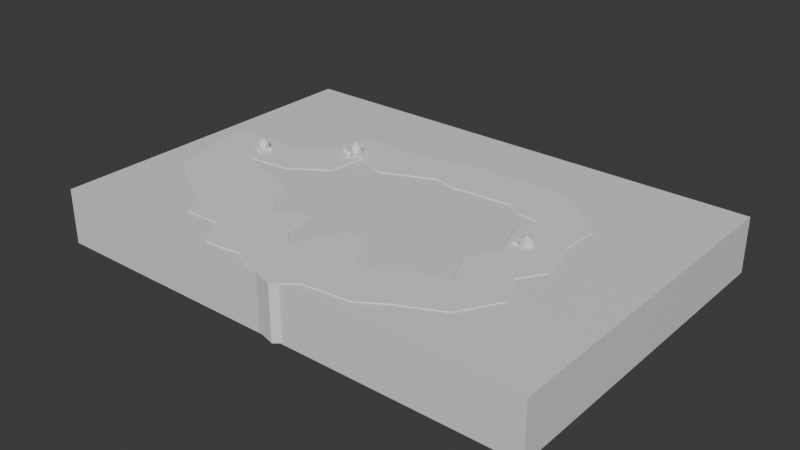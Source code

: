 # Source: Hub_Ground.blend  (saved by Blender 4.4.32; exported with 4.5.12 LTS)
import bpy
from mathutils import Matrix  # noqa: F401  (used for matrix-valued properties, if any)

bpy.ops.wm.read_factory_settings(use_empty=True)
scene = bpy.context.scene
scene.name = 'Scene'

# ---- collections
col_collection = bpy.data.collections.new('Collection'); scene.collection.children.link(col_collection)

# ---- materials (node trees are filled in below, after node groups)
mat_material = bpy.data.materials.new('Material')
mat_material.alpha_threshold = 0.0
mat_material.roughness = 0.5
mat_material.line_color = (0.0, 0.0, 0.0, 1.0)

# ---- material node trees
mat_material.use_nodes = True; mat_material.node_tree.nodes.clear()
_N = mat_material.node_tree.nodes; _L = mat_material.node_tree.links
n0 = _N.new('ShaderNodeOutputMaterial'); n0.name = 'Material Output'; n0.location = (300, 300)
n1 = _N.new('ShaderNodeBsdfPrincipled'); n1.name = 'Principled BSDF'; n1.location = (10, 300)
n1.inputs[3].default_value = 1.45
_L.new(n1.outputs[0], n0.inputs[0])
n0.is_active_output = True

# ---- world
world_world = bpy.data.worlds.new('World'); scene.world = world_world
world_world.use_nodes = True; world_world.node_tree.nodes.clear()
_N = world_world.node_tree.nodes; _L = world_world.node_tree.links
n0 = _N.new('ShaderNodeOutputWorld'); n0.name = 'World Output'; n0.location = (300, 300)
n1 = _N.new('ShaderNodeBackground'); n1.name = 'Background'; n1.location = (10, 300)
n1.inputs[0].default_value = (0.05088, 0.05088, 0.05088, 1.0)
_L.new(n1.outputs[0], n0.inputs[0])
n0.is_active_output = True
world_world.color = (0.05088, 0.05088, 0.05088)
world_world.sun_shadow_jitter_overblur = 0.0

# ---- meshes
me_cube = bpy.data.meshes.new('Cube')
me_cube.from_pydata([(9.037, 1.0, 6.206), (9.037, -1.0, 6.206), (-9.037, 1.0, 6.206), (-9.037, -1.0, 6.206), (9.037, 1.0, -6.206), (9.037, -1.0, -6.206), (-9.037, 1.0, -6.206), (-9.037, -1.0, -6.206)], [], [(0, 4, 6, 2), (3, 2, 6, 7), (7, 6, 4, 5), (5, 1, 3, 7), (1, 0, 2, 3), (5, 4, 0, 1)])
_uv = me_cube.uv_layers.new(name='UVMap')
_uv.uv.foreach_set('vector', [0.625, 0.5, 0.875, 0.5, 0.875, 0.75, 0.625, 0.75, 0.375, 0.75, 0.625, 0.75, 0.625, 1.0, 0.375, 1.0, 0.375, 0.0, 0.625, 0.0, 0.625, 0.25, 0.375, 0.25, 0.125, 0.5, 0.375, 0.5, 0.375, 0.75, 0.125, 0.75, 0.375, 0.5, 0.625, 0.5, 0.625, 0.75, 0.375, 0.75, 0.375, 0.25, 0.625, 0.25, 0.625, 0.5, 0.375, 0.5])
me_cube.materials.append(mat_material)
me_cube.use_mirror_vertex_groups = False
me_cube.update()
me_cube_001 = bpy.data.meshes.new('Cube.001')
me_cube_001.from_pydata([(-4.34, -1.236, -0.7771), (-3.908, -1.236, 0.6327), (-2.34, -1.236, -0.7771), (-1.925, -1.236, 0.8903), (-2.34, 0.7638, -0.7771), (-1.925, 0.7638, 0.8903), (-4.508, -1.236, 1.764), (-2.508, 0.7638, 1.764), (-2.508, -1.236, 1.764), (-3.933, -1.236, 2.922), (-1.933, 0.7638, 2.922), (-1.933, -1.236, 2.922), (-4.372, -1.236, 3.129), (-2.77, 0.7638, 4.327), (-2.77, -1.236, 4.327), (-4.939, -1.236, 3.145), (-4.219, 0.7638, 5.011), (-4.219, -1.236, 5.011), (-5.455, -1.236, 3.64), (-5.2, 0.7638, 5.623), (-5.2, -1.236, 5.623), (-4.819, -1.236, -1.669), (-3.395, 0.7638, -3.073), (-3.395, -1.236, -3.073), (-6.437, -1.236, 3.861), (-6.908, 0.7638, 5.805), (-6.908, -1.236, 5.805), (-7.163, -1.236, 2.621), (-7.635, 0.7638, 6.395), (-7.635, -1.236, 6.395), (-8.882, -1.236, 4.167), (-8.574, 0.7638, 6.143), (-8.574, -1.236, 6.143), (-5.332, -1.236, -1.992), (-4.707, 0.7638, -3.892), (-4.707, -1.236, -3.892), (-2.276, 0.7638, -2.089), (-4.148, -1.236, -1.6), (-2.276, -1.236, -2.089), (-7.521, -1.236, -1.827), (-6.897, 0.7638, -3.727), (-6.897, -1.236, -3.727), (-8.303, -1.236, -2.024), (-7.456, 0.7638, -3.836), (-7.456, -1.236, -3.836), (-10.2, -1.236, -1.211), (-10.47, 0.7638, -3.193), (-10.47, -1.236, -3.193), (-11.31, -1.236, -1.659), (-12.41, 0.7638, -3.325), (-12.41, -1.236, -3.325), (-11.41, -1.236, -0.3329), (-13.06, 0.7638, -1.332), (-13.06, -1.236, -1.332), (-13.9, -1.236, 0.6925), (-16.58, 0.7638, -0.8771), (-16.58, -1.236, -0.8771), (-12.98, -1.236, 1.08), (-15.93, 0.7638, 2.386), (-15.93, -1.236, 2.386), (-11.75, -1.236, 1.397), (-13.25, 0.7638, 4.013), (-13.25, -1.236, 4.013), (-11.18, -1.236, 2.447), (-12.86, 0.7638, 4.822), (-12.86, -1.236, 4.822), (-14.04, -1.236, -0.9486), (-14.04, 0.7638, -0.9486), (-12.79, -1.236, 0.6075), (-10.18, -1.236, 2.549), (-10.91, 0.7638, 5.802), (-10.91, -1.236, 5.802), (-10.74, -1.236, 2.949), (-11.56, -1.236, 4.769), (-11.56, 0.7638, 4.769), (-9.614, 0.7638, 5.643), (-9.614, -1.236, 5.643), (-9.415, -1.236, 3.719), (-10.13, 0.7638, 5.77), (-9.682, -1.236, 2.529), (-10.13, -1.236, 5.77), (-8.104, 0.7638, 6.263), (-8.104, -1.236, 6.263), (-8.022, -1.236, 2.472), (-4.179, 0.7638, -0.7771), (-4.34, 0.6401, -0.7771), (-3.908, 0.6401, 0.6327), (-3.744, 0.7638, 0.6541), (-4.508, 0.6401, 1.764), (-4.331, 0.7638, 1.764), (-3.933, 0.6401, 2.922), (-3.751, 0.7638, 2.922), (-4.372, 0.6401, 3.129), (-4.29, 0.7638, 3.191), (-4.939, 0.6401, 3.145), (-4.91, 0.7638, 3.222), (-5.455, 0.6401, 3.64), (-5.439, 0.7638, 3.761), (-4.819, 0.6401, -1.669), (-4.758, 0.7638, -1.729), (-6.437, 0.6401, 3.861), (-6.467, 0.7638, 3.985), (-7.163, 0.6401, 2.621), (-7.196, 0.7638, 2.756), (-8.863, 0.7638, 4.289), (-8.882, 0.6401, 4.167), (-5.304, 0.7638, -2.075), (-5.332, 0.6401, -1.992), (-3.972, 0.7638, -1.646), (-4.148, 0.6401, -1.6), (-7.491, 0.7638, -1.92), (-7.521, 0.6401, -1.827), (-8.253, 0.7638, -2.13), (-8.303, 0.6401, -2.024), (-10.21, 0.7638, -1.312), (-10.2, 0.6401, -1.211), (-11.38, 0.7638, -1.769), (-11.31, 0.6401, -1.659), (-11.52, 0.7638, -0.4006), (-11.41, 0.6401, -0.3329), (-14.43, 0.7638, 0.633), (-13.9, 0.6401, 0.6925), (-13.09, 0.7638, 1.171), (-12.98, 0.6401, 1.08), (-11.85, 0.7638, 1.487), (-11.75, 0.6401, 1.397), (-11.29, 0.7638, 2.518), (-11.18, 0.6401, 2.447), (-12.79, 0.6401, 0.6075), (-12.87, 0.7638, 0.5087), (-10.21, 0.7638, 2.655), (-10.18, 0.6401, 2.549), (-10.81, 0.7638, 3.09), (-10.74, 0.6401, 2.949), (-9.415, 0.6401, 3.719), (-9.426, 0.7638, 3.826), (-9.682, 0.6401, 2.529), (-9.706, 0.7638, 2.632), (-8.022, 0.6401, 2.472), (-8.029, 0.7638, 2.617)], [], [(84, 87, 5, 4), (84, 4, 36, 108), (4, 5, 3, 2), (2, 3, 1, 0), (37, 109, 98, 21), (88, 6, 9, 90), (8, 7, 10, 11), (3, 5, 7, 8), (5, 87, 89, 7), (1, 3, 8, 6), (9, 11, 14, 12), (7, 89, 91, 10), (6, 8, 11, 9), (90, 9, 12, 92), (14, 13, 16, 17), (92, 12, 15, 94), (11, 10, 13, 14), (10, 91, 93, 13), (17, 16, 19, 20), (13, 93, 95, 16), (12, 14, 17, 15), (94, 15, 18, 96), (20, 19, 25, 26), (16, 95, 97, 19), (15, 17, 20, 18), (96, 18, 24, 100), (100, 24, 27, 102), (99, 22, 34, 106), (36, 38, 23, 22), (38, 37, 21, 23), (24, 26, 29, 27), (19, 97, 101, 25), (18, 20, 26, 24), (21, 98, 107, 33), (82, 81, 31, 32), (102, 27, 83, 138), (26, 25, 28, 29), (25, 101, 103, 28), (80, 78, 70, 71), (33, 107, 111, 39), (83, 82, 32, 30), (31, 104, 135, 75), (34, 35, 41, 40), (22, 23, 35, 34), (108, 36, 22, 99), (23, 21, 33, 35), (2, 0, 37, 38), (4, 2, 38, 36), (0, 1, 86, 85), (86, 1, 6, 88), (41, 39, 42, 44), (106, 34, 40, 110), (35, 33, 39, 41), (39, 111, 113, 42), (43, 44, 47, 46), (42, 113, 115, 45), (40, 41, 44, 43), (110, 40, 43, 112), (47, 45, 48, 50), (112, 43, 46, 114), (44, 42, 45, 47), (45, 115, 117, 48), (51, 119, 128, 68), (48, 117, 119, 51), (46, 47, 50, 49), (114, 46, 49, 116), (67, 66, 56, 55), (49, 50, 53, 52), (116, 49, 52, 118), (50, 48, 51, 53), (56, 54, 57, 59), (120, 55, 58, 122), (66, 68, 54, 56), (57, 123, 125, 60), (58, 59, 62, 61), (129, 67, 55, 120), (55, 56, 59, 58), (68, 128, 121, 54), (61, 62, 65, 64), (122, 58, 61, 124), (59, 57, 60, 62), (60, 125, 127, 63), (73, 74, 64, 65), (124, 61, 64, 126), (62, 60, 63, 65), (133, 72, 63, 127), (54, 121, 123, 57), (53, 51, 68, 66), (118, 52, 67, 129), (52, 53, 66, 67), (72, 73, 65, 63), (134, 77, 79, 136), (79, 80, 71, 69), (70, 130, 132, 74), (131, 69, 72, 133), (74, 132, 126, 64), (78, 137, 130, 70), (136, 79, 69, 131), (69, 71, 73, 72), (71, 70, 74, 73), (138, 83, 30, 105), (30, 32, 76, 77), (81, 139, 104, 31), (32, 31, 75, 76), (77, 76, 80, 79), (75, 135, 137, 78), (76, 75, 78, 80), (105, 30, 77, 134), (27, 29, 82, 83), (28, 103, 139, 81), (29, 28, 81, 82), (87, 84, 85, 86), (86, 88, 89, 87), (91, 89, 88, 90), (90, 92, 93, 91), (95, 93, 92, 94), (97, 95, 94, 96), (109, 85, 84, 108), (101, 97, 96, 100), (100, 102, 103, 101), (139, 103, 102, 138), (107, 98, 99, 106), (98, 109, 108, 99), (106, 110, 111, 107), (113, 111, 110, 112), (112, 114, 115, 113), (117, 115, 114, 116), (119, 117, 116, 118), (129, 120, 121, 128), (123, 121, 120, 122), (122, 124, 125, 123), (124, 126, 127, 125), (118, 129, 128, 119), (135, 104, 105, 134), (133, 127, 126, 132), (131, 133, 132, 130), (137, 135, 134, 136), (130, 137, 136, 131), (104, 139, 138, 105), (0, 85, 109, 37)])
_uv = me_cube_001.uv_layers.new(name='UVMap')
_uv.uv.foreach_set('vector', [0.375, 0.2701, 0.625, 0.2707, 0.625, 0.5, 0.375, 0.5, 0.375, 0.2701, 0.375, 0.5, 0.375, 0.5, 0.375, 0.2736, 0.375, 0.5, 0.625, 0.5, 0.625, 0.75, 0.375, 0.75, 0.375, 0.75, 0.625, 0.75, 0.625, 1.0, 0.375, 1.0, 0.375, 0.0, 0.375, 0.2345, 0.375, 0.2345, 0.375, 0.0, 0.625, 0.2345, 0.625, 0.0, 0.625, 0.0, 0.625, 0.2345, 0.625, 0.75, 0.625, 0.5, 0.625, 0.5, 0.625, 0.75, 0.625, 0.75, 0.625, 0.5, 0.625, 0.5, 0.625, 0.75, 0.625, 0.5, 0.625, 0.2707, 0.625, 0.2722, 0.625, 0.5, 0.625, 1.0, 0.625, 0.75, 0.625, 0.75, 0.625, 1.0, 0.625, 1.0, 0.625, 0.75, 0.625, 0.75, 0.625, 1.0, 0.625, 0.5, 0.625, 0.2722, 0.625, 0.2727, 0.625, 0.5, 0.625, 1.0, 0.625, 0.75, 0.625, 0.75, 0.625, 1.0, 0.625, 0.2345, 0.625, 0.0, 0.625, 0.0, 0.625, 0.2345, 0.625, 0.75, 0.625, 0.5, 0.625, 0.5, 0.625, 0.75, 0.625, 0.2345, 0.625, 0.0, 0.625, 0.0, 0.625, 0.2345, 0.625, 0.75, 0.625, 0.5, 0.625, 0.5, 0.625, 0.75, 0.625, 0.5, 0.625, 0.2727, 0.625, 0.2628, 0.625, 0.5, 0.625, 0.75, 0.625, 0.5, 0.625, 0.5, 0.625, 0.75, 0.625, 0.5, 0.625, 0.2628, 0.625, 0.2603, 0.625, 0.5, 0.625, 1.0, 0.625, 0.75, 0.625, 0.75, 0.625, 1.0, 0.625, 0.2345, 0.625, 0.0, 0.625, 0.0, 0.625, 0.2345, 0.625, 0.75, 0.625, 0.5, 0.625, 0.5, 0.625, 0.75, 0.625, 0.5, 0.625, 0.2603, 0.625, 0.2652, 0.625, 0.5, 0.625, 1.0, 0.625, 0.75, 0.625, 0.75, 0.625, 1.0, 0.625, 0.2345, 0.625, 0.0, 0.625, 0.0, 0.625, 0.2345, 0.625, 0.2345, 0.625, 0.0, 0.625, 0.0, 0.625, 0.2345, 0.375, 0.2606, 0.375, 0.5, 0.375, 0.5, 0.375, 0.261, 0.375, 0.5, 0.375, 0.75, 0.375, 0.75, 0.375, 0.5, 0.375, 0.75, 0.375, 1.0, 0.375, 1.0, 0.375, 0.75, 0.625, 1.0, 0.625, 0.75, 0.625, 0.75, 0.625, 1.0, 0.625, 0.5, 0.625, 0.2652, 0.625, 0.2659, 0.625, 0.5, 0.625, 1.0, 0.625, 0.75, 0.625, 0.75, 0.625, 1.0, 0.375, 0.0, 0.375, 0.2345, 0.375, 0.2345, 0.375, 0.0, 0.625, 0.75, 0.625, 0.5, 0.625, 0.5, 0.625, 0.75, 0.625, 0.2345, 0.625, 0.0, 0.625, 0.0, 0.625, 0.2345, 0.625, 0.75, 0.625, 0.5, 0.625, 0.5, 0.625, 0.75, 0.625, 0.5, 0.625, 0.2659, 0.625, 0.2673, 0.625, 0.5, 0.625, 0.75, 0.625, 0.5, 0.625, 0.5, 0.625, 0.75, 0.375, 0.0, 0.375, 0.2345, 0.375, 0.2345, 0.375, 0.0, 0.625, 1.0, 0.625, 0.75, 0.625, 0.75, 0.625, 1.0, 0.625, 0.5, 0.625, 0.2655, 0.625, 0.2639, 0.625, 0.5, 0.375, 0.5, 0.375, 0.75, 0.375, 0.75, 0.375, 0.5, 0.375, 0.5, 0.375, 0.75, 0.375, 0.75, 0.375, 0.5, 0.375, 0.2736, 0.375, 0.5, 0.375, 0.5, 0.375, 0.2606, 0.375, 0.75, 0.375, 1.0, 0.375, 1.0, 0.375, 0.75, 0.375, 0.75, 0.375, 1.0, 0.375, 1.0, 0.375, 0.75, 0.375, 0.5, 0.375, 0.75, 0.375, 0.75, 0.375, 0.5, 0.375, 0.0, 0.625, 0.0, 0.625, 0.2345, 0.375, 0.2345, 0.625, 0.2345, 0.625, 0.0, 0.625, 0.0, 0.625, 0.2345, 0.375, 0.75, 0.375, 1.0, 0.375, 1.0, 0.375, 0.75, 0.375, 0.261, 0.375, 0.5, 0.375, 0.5, 0.375, 0.2621, 0.375, 0.75, 0.375, 1.0, 0.375, 1.0, 0.375, 0.75, 0.375, 0.0, 0.375, 0.2345, 0.375, 0.2345, 0.375, 0.0, 0.375, 0.5, 0.375, 0.75, 0.375, 0.75, 0.375, 0.5, 0.375, 0.0, 0.375, 0.2345, 0.375, 0.2345, 0.375, 0.0, 0.375, 0.5, 0.375, 0.75, 0.375, 0.75, 0.375, 0.5, 0.375, 0.2621, 0.375, 0.5, 0.375, 0.5, 0.375, 0.2646, 0.375, 0.75, 0.375, 1.0, 0.375, 1.0, 0.375, 0.75, 0.375, 0.2646, 0.375, 0.5, 0.375, 0.5, 0.375, 0.2628, 0.375, 0.75, 0.375, 1.0, 0.375, 1.0, 0.375, 0.75, 0.375, 0.0, 0.375, 0.2345, 0.375, 0.2345, 0.375, 0.0, 0.375, 0.0, 0.375, 0.2345, 0.375, 0.2345, 0.375, 0.0, 0.375, 0.0, 0.375, 0.2345, 0.375, 0.2345, 0.375, 0.0, 0.375, 0.5, 0.375, 0.75, 0.375, 0.75, 0.375, 0.5, 0.375, 0.2628, 0.375, 0.5, 0.375, 0.5, 0.375, 0.2666, 0.375, 0.5, 0.375, 0.75, 0.375, 0.75, 0.375, 0.5, 0.375, 0.5, 0.375, 0.75, 0.375, 0.75, 0.375, 0.5, 0.375, 0.2666, 0.375, 0.5, 0.375, 0.5, 0.375, 0.267, 0.375, 0.75, 0.375, 1.0, 0.375, 1.0, 0.375, 0.75, 0.375, 0.75, 0.375, 1.0, 0.375, 1.0, 0.375, 0.75, 0.375, 0.4568, 0.375, 0.5, 0.375, 0.5, 0.375, 0.2675, 0.375, 0.75, 0.375, 1.0, 0.375, 1.0, 0.375, 0.75, 0.375, 0.0, 0.375, 0.2345, 0.375, 0.2345, 0.375, 0.0, 0.375, 0.5, 0.375, 0.75, 0.375, 0.75, 0.375, 0.5, 0.375, 0.2659, 0.375, 0.5, 0.375, 0.5, 0.375, 0.2656, 0.375, 0.5, 0.375, 0.75, 0.375, 0.75, 0.375, 0.5, 0.375, 0.0, 0.375, 0.2345, 0.375, 0.2345, 0.375, 0.0, 0.375, 0.5, 0.375, 0.75, 0.375, 0.75, 0.375, 0.5, 0.375, 0.2675, 0.375, 0.5, 0.375, 0.5, 0.375, 0.2671, 0.375, 0.75, 0.375, 1.0, 0.375, 1.0, 0.375, 0.75, 0.375, 0.0, 0.375, 0.2345, 0.375, 0.2345, 0.375, 0.0, 0.5, 0.75, 0.5, 0.5, 0.375, 0.5, 0.375, 0.75, 0.375, 0.2671, 0.375, 0.5, 0.375, 0.5, 0.375, 0.2664, 0.375, 0.75, 0.375, 1.0, 0.375, 1.0, 0.375, 0.75, 0.5, 0.2345, 0.5, 0.0, 0.375, 0.0, 0.375, 0.2345, 0.375, 0.0, 0.375, 0.2345, 0.375, 0.2345, 0.375, 0.0, 0.375, 0.75, 0.375, 1.0, 0.375, 1.0, 0.375, 0.75, 0.375, 0.267, 0.375, 0.5, 0.375, 0.5, 0.375, 0.2659, 0.375, 0.5, 0.375, 0.75, 0.375, 0.75, 0.375, 0.5, 0.5, 1.0, 0.5, 0.75, 0.375, 0.75, 0.375, 1.0, 0.625, 0.2345, 0.625, 0.0, 0.625, 0.0, 0.625, 0.2345, 0.625, 1.0, 0.625, 0.75, 0.625, 0.75, 0.625, 1.0, 0.625, 0.5, 0.625, 0.2638, 0.5, 0.2694, 0.5, 0.5, 0.625, 0.2345, 0.625, 0.0, 0.5, 0.0, 0.5, 0.2345, 0.5, 0.5, 0.5, 0.2694, 0.375, 0.2664, 0.375, 0.5, 0.625, 0.5, 0.625, 0.2635, 0.625, 0.2638, 0.625, 0.5, 0.625, 0.2345, 0.625, 0.0, 0.625, 0.0, 0.625, 0.2345, 0.625, 1.0, 0.625, 0.75, 0.5, 0.75, 0.5, 1.0, 0.625, 0.75, 0.625, 0.5, 0.5, 0.5, 0.5, 0.75, 0.625, 0.2345, 0.625, 0.0, 0.625, 0.0, 0.625, 0.2345, 0.625, 1.0, 0.625, 0.75, 0.625, 0.75, 0.625, 1.0, 0.625, 0.5, 0.625, 0.2685, 0.625, 0.2655, 0.625, 0.5, 0.625, 0.75, 0.625, 0.5, 0.625, 0.5, 0.625, 0.75, 0.625, 1.0, 0.625, 0.75, 0.625, 0.75, 0.625, 1.0, 0.625, 0.5, 0.625, 0.2639, 0.625, 0.2635, 0.625, 0.5, 0.625, 0.75, 0.625, 0.5, 0.625, 0.5, 0.625, 0.75, 0.625, 0.2345, 0.625, 0.0, 0.625, 0.0, 0.625, 0.2345, 0.625, 1.0, 0.625, 0.75, 0.625, 0.75, 0.625, 1.0, 0.625, 0.5, 0.625, 0.2673, 0.625, 0.2685, 0.625, 0.5, 0.625, 0.75, 0.625, 0.5, 0.625, 0.5, 0.625, 0.75, 0.625, 0.2707, 0.375, 0.2701, 0.375, 0.2345, 0.625, 0.2345, 0.625, 0.2345, 0.625, 0.2345, 0.625, 0.2722, 0.625, 0.2707, 0.625, 0.2727, 0.625, 0.2722, 0.625, 0.2345, 0.625, 0.2345, 0.625, 0.2345, 0.625, 0.2345, 0.625, 0.2628, 0.625, 0.2727, 0.625, 0.2603, 0.625, 0.2628, 0.625, 0.2345, 0.625, 0.2345, 0.625, 0.2652, 0.625, 0.2603, 0.625, 0.2345, 0.625, 0.2345, 0.375, 0.2345, 0.375, 0.2345, 0.375, 0.2701, 0.375, 0.2736, 0.625, 0.2659, 0.625, 0.2652, 0.625, 0.2345, 0.625, 0.2345, 0.625, 0.2345, 0.625, 0.2345, 0.625, 0.2673, 0.625, 0.2659, 0.625, 0.2685, 0.625, 0.2673, 0.625, 0.2345, 0.625, 0.2345, 0.375, 0.2345, 0.375, 0.2345, 0.375, 0.2606, 0.375, 0.261, 0.375, 0.2345, 0.375, 0.2345, 0.375, 0.2736, 0.375, 0.2606, 0.375, 0.261, 0.375, 0.2621, 0.375, 0.2345, 0.375, 0.2345, 0.375, 0.2345, 0.375, 0.2345, 0.375, 0.2621, 0.375, 0.2646, 0.375, 0.2646, 0.375, 0.2628, 0.375, 0.2345, 0.375, 0.2345, 0.375, 0.2345, 0.375, 0.2345, 0.375, 0.2628, 0.375, 0.2666, 0.375, 0.2345, 0.375, 0.2345, 0.375, 0.2666, 0.375, 0.267, 0.375, 0.2659, 0.375, 0.2656, 0.375, 0.2345, 0.375, 0.2345, 0.375, 0.2345, 0.375, 0.2345, 0.375, 0.4568, 0.375, 0.2675, 0.375, 0.2675, 0.375, 0.2671, 0.375, 0.2345, 0.375, 0.2345, 0.375, 0.2671, 0.375, 0.2664, 0.375, 0.2345, 0.375, 0.2345, 0.375, 0.267, 0.375, 0.2659, 0.375, 0.2345, 0.375, 0.2345, 0.625, 0.2639, 0.625, 0.2655, 0.625, 0.2345, 0.625, 0.2345, 0.5, 0.2345, 0.375, 0.2345, 0.375, 0.2664, 0.5, 0.2694, 0.625, 0.2345, 0.5, 0.2345, 0.5, 0.2694, 0.625, 0.2638, 0.625, 0.2635, 0.625, 0.2639, 0.625, 0.2345, 0.625, 0.2345, 0.625, 0.2638, 0.625, 0.2635, 0.625, 0.2345, 0.625, 0.2345, 0.625, 0.2655, 0.625, 0.2685, 0.625, 0.2345, 0.625, 0.2345, 0.375, 0.0, 0.375, 0.2345, 0.375, 0.2345, 0.375, 0.0])
me_cube_001.update()
me_icosphere_001 = bpy.data.meshes.new('Icosphere.001')
me_icosphere_001.from_pydata([(0.0, 0.0, -1.0), (0.7236, -0.5257, -0.4472), (-0.2764, -0.8506, -0.4472), (-0.8944, 0.0, -0.4472), (-0.2764, 0.8506, -0.4472), (0.7236, 0.5257, -0.4472), (0.2764, -0.8506, 0.4472), (-0.7236, -0.5257, 0.4472), (-0.7236, 0.5257, 0.4472), (0.2764, 0.8506, 0.4472), (0.8944, 0.0, 0.4472), (0.0, 0.0, 1.0)], [], [(0, 1, 2), (1, 0, 5), (0, 2, 3), (0, 3, 4), (0, 4, 5), (1, 5, 10), (2, 1, 6), (3, 2, 7), (4, 3, 8), (5, 4, 9), (1, 10, 6), (2, 6, 7), (3, 7, 8), (4, 8, 9), (5, 9, 10), (6, 10, 11), (7, 6, 11), (8, 7, 11), (9, 8, 11), (10, 9, 11)])
_uv = me_icosphere_001.uv_layers.new(name='UVMap')
_uv.uv.foreach_set('vector', [0.1818, 0.0, 0.2727, 0.1575, 0.09091, 0.1575, 0.2727, 0.1575, 0.3636, 0.0, 0.4545, 0.1575, 0.9091, 0.0, 1.0, 0.1575, 0.8182, 0.1575, 0.7273, 0.0, 0.8182, 0.1575, 0.6364, 0.1575, 0.5455, 0.0, 0.6364, 0.1575, 0.4545, 0.1575, 0.2727, 0.1575, 0.4545, 0.1575, 0.3636, 0.3149, 0.09091, 0.1575, 0.2727, 0.1575, 0.1818, 0.3149, 0.8182, 0.1575, 1.0, 0.1575, 0.9091, 0.3149, 0.6364, 0.1575, 0.8182, 0.1575, 0.7273, 0.3149, 0.4545, 0.1575, 0.6364, 0.1575, 0.5455, 0.3149, 0.2727, 0.1575, 0.3636, 0.3149, 0.1818, 0.3149, 0.09091, 0.1575, 0.1818, 0.3149, 0.0, 0.3149, 0.8182, 0.1575, 0.9091, 0.3149, 0.7273, 0.3149, 0.6364, 0.1575, 0.7273, 0.3149, 0.5455, 0.3149, 0.4545, 0.1575, 0.5455, 0.3149, 0.3636, 0.3149, 0.1818, 0.3149, 0.3636, 0.3149, 0.2727, 0.4724, 0.0, 0.3149, 0.1818, 0.3149, 0.09091, 0.4724, 0.7273, 0.3149, 0.9091, 0.3149, 0.8182, 0.4724, 0.5455, 0.3149, 0.7273, 0.3149, 0.6364, 0.4724, 0.3636, 0.3149, 0.5455, 0.3149, 0.4545, 0.4724])
me_icosphere_001.update()
me_icosphere_002 = bpy.data.meshes.new('Icosphere.002')
me_icosphere_002.from_pydata([(0.0, 0.0, -1.0), (0.7236, -0.5257, -0.4472), (-0.2764, -0.8506, -0.4472), (-0.8944, 0.0, -0.4472), (-0.2764, 0.8506, -0.4472), (0.7236, 0.5257, -0.4472), (0.2764, -0.8506, 0.4472), (-0.7236, -0.5257, 0.4472), (-0.7236, 0.5257, 0.4472), (0.2764, 0.8506, 0.4472), (0.8944, 0.0, 0.4472), (0.0, 0.0, 1.0)], [], [(0, 1, 2), (1, 0, 5), (0, 2, 3), (0, 3, 4), (0, 4, 5), (1, 5, 10), (2, 1, 6), (3, 2, 7), (4, 3, 8), (5, 4, 9), (1, 10, 6), (2, 6, 7), (3, 7, 8), (4, 8, 9), (5, 9, 10), (6, 10, 11), (7, 6, 11), (8, 7, 11), (9, 8, 11), (10, 9, 11)])
_uv = me_icosphere_002.uv_layers.new(name='UVMap')
_uv.uv.foreach_set('vector', [0.1818, 0.0, 0.2727, 0.1575, 0.09091, 0.1575, 0.2727, 0.1575, 0.3636, 0.0, 0.4545, 0.1575, 0.9091, 0.0, 1.0, 0.1575, 0.8182, 0.1575, 0.7273, 0.0, 0.8182, 0.1575, 0.6364, 0.1575, 0.5455, 0.0, 0.6364, 0.1575, 0.4545, 0.1575, 0.2727, 0.1575, 0.4545, 0.1575, 0.3636, 0.3149, 0.09091, 0.1575, 0.2727, 0.1575, 0.1818, 0.3149, 0.8182, 0.1575, 1.0, 0.1575, 0.9091, 0.3149, 0.6364, 0.1575, 0.8182, 0.1575, 0.7273, 0.3149, 0.4545, 0.1575, 0.6364, 0.1575, 0.5455, 0.3149, 0.2727, 0.1575, 0.3636, 0.3149, 0.1818, 0.3149, 0.09091, 0.1575, 0.1818, 0.3149, 0.0, 0.3149, 0.8182, 0.1575, 0.9091, 0.3149, 0.7273, 0.3149, 0.6364, 0.1575, 0.7273, 0.3149, 0.5455, 0.3149, 0.4545, 0.1575, 0.5455, 0.3149, 0.3636, 0.3149, 0.1818, 0.3149, 0.3636, 0.3149, 0.2727, 0.4724, 0.0, 0.3149, 0.1818, 0.3149, 0.09091, 0.4724, 0.7273, 0.3149, 0.9091, 0.3149, 0.8182, 0.4724, 0.5455, 0.3149, 0.7273, 0.3149, 0.6364, 0.4724, 0.3636, 0.3149, 0.5455, 0.3149, 0.4545, 0.4724])
me_icosphere_002.update()
me_icosphere_003 = bpy.data.meshes.new('Icosphere.003')
me_icosphere_003.from_pydata([(0.0, 0.0, -1.0), (0.7236, -0.5257, -0.4472), (-0.2764, -0.8506, -0.4472), (-0.8944, 0.0, -0.4472), (-0.2764, 0.8506, -0.4472), (0.7236, 0.5257, -0.4472), (0.2764, -0.8506, 0.4472), (-0.7236, -0.5257, 0.4472), (-0.7236, 0.5257, 0.4472), (0.2764, 0.8506, 0.4472), (0.8944, 0.0, 0.4472), (0.0, 0.0, 1.0)], [], [(0, 1, 2), (1, 0, 5), (0, 2, 3), (0, 3, 4), (0, 4, 5), (1, 5, 10), (2, 1, 6), (3, 2, 7), (4, 3, 8), (5, 4, 9), (1, 10, 6), (2, 6, 7), (3, 7, 8), (4, 8, 9), (5, 9, 10), (6, 10, 11), (7, 6, 11), (8, 7, 11), (9, 8, 11), (10, 9, 11)])
_uv = me_icosphere_003.uv_layers.new(name='UVMap')
_uv.uv.foreach_set('vector', [0.1818, 0.0, 0.2727, 0.1575, 0.09091, 0.1575, 0.2727, 0.1575, 0.3636, 0.0, 0.4545, 0.1575, 0.9091, 0.0, 1.0, 0.1575, 0.8182, 0.1575, 0.7273, 0.0, 0.8182, 0.1575, 0.6364, 0.1575, 0.5455, 0.0, 0.6364, 0.1575, 0.4545, 0.1575, 0.2727, 0.1575, 0.4545, 0.1575, 0.3636, 0.3149, 0.09091, 0.1575, 0.2727, 0.1575, 0.1818, 0.3149, 0.8182, 0.1575, 1.0, 0.1575, 0.9091, 0.3149, 0.6364, 0.1575, 0.8182, 0.1575, 0.7273, 0.3149, 0.4545, 0.1575, 0.6364, 0.1575, 0.5455, 0.3149, 0.2727, 0.1575, 0.3636, 0.3149, 0.1818, 0.3149, 0.09091, 0.1575, 0.1818, 0.3149, 0.0, 0.3149, 0.8182, 0.1575, 0.9091, 0.3149, 0.7273, 0.3149, 0.6364, 0.1575, 0.7273, 0.3149, 0.5455, 0.3149, 0.4545, 0.1575, 0.5455, 0.3149, 0.3636, 0.3149, 0.1818, 0.3149, 0.3636, 0.3149, 0.2727, 0.4724, 0.0, 0.3149, 0.1818, 0.3149, 0.09091, 0.4724, 0.7273, 0.3149, 0.9091, 0.3149, 0.8182, 0.4724, 0.5455, 0.3149, 0.7273, 0.3149, 0.6364, 0.4724, 0.3636, 0.3149, 0.5455, 0.3149, 0.4545, 0.4724])
me_icosphere_003.update()
me_icosphere_004 = bpy.data.meshes.new('Icosphere.004')
me_icosphere_004.from_pydata([(0.0, 0.0, -1.0), (0.7236, -0.5257, -0.4472), (-0.2764, -0.8506, -0.4472), (-0.8944, 0.0, -0.4472), (-0.2764, 0.8506, -0.4472), (0.7236, 0.5257, -0.4472), (0.2764, -0.8506, 0.4472), (-0.7236, -0.5257, 0.4472), (-0.7236, 0.5257, 0.4472), (0.2764, 0.8506, 0.4472), (0.8944, 0.0, 0.4472), (0.0, 0.0, 1.0)], [], [(0, 1, 2), (1, 0, 5), (0, 2, 3), (0, 3, 4), (0, 4, 5), (1, 5, 10), (2, 1, 6), (3, 2, 7), (4, 3, 8), (5, 4, 9), (1, 10, 6), (2, 6, 7), (3, 7, 8), (4, 8, 9), (5, 9, 10), (6, 10, 11), (7, 6, 11), (8, 7, 11), (9, 8, 11), (10, 9, 11)])
_uv = me_icosphere_004.uv_layers.new(name='UVMap')
_uv.uv.foreach_set('vector', [0.1818, 0.0, 0.2727, 0.1575, 0.09091, 0.1575, 0.2727, 0.1575, 0.3636, 0.0, 0.4545, 0.1575, 0.9091, 0.0, 1.0, 0.1575, 0.8182, 0.1575, 0.7273, 0.0, 0.8182, 0.1575, 0.6364, 0.1575, 0.5455, 0.0, 0.6364, 0.1575, 0.4545, 0.1575, 0.2727, 0.1575, 0.4545, 0.1575, 0.3636, 0.3149, 0.09091, 0.1575, 0.2727, 0.1575, 0.1818, 0.3149, 0.8182, 0.1575, 1.0, 0.1575, 0.9091, 0.3149, 0.6364, 0.1575, 0.8182, 0.1575, 0.7273, 0.3149, 0.4545, 0.1575, 0.6364, 0.1575, 0.5455, 0.3149, 0.2727, 0.1575, 0.3636, 0.3149, 0.1818, 0.3149, 0.09091, 0.1575, 0.1818, 0.3149, 0.0, 0.3149, 0.8182, 0.1575, 0.9091, 0.3149, 0.7273, 0.3149, 0.6364, 0.1575, 0.7273, 0.3149, 0.5455, 0.3149, 0.4545, 0.1575, 0.5455, 0.3149, 0.3636, 0.3149, 0.1818, 0.3149, 0.3636, 0.3149, 0.2727, 0.4724, 0.0, 0.3149, 0.1818, 0.3149, 0.09091, 0.4724, 0.7273, 0.3149, 0.9091, 0.3149, 0.8182, 0.4724, 0.5455, 0.3149, 0.7273, 0.3149, 0.6364, 0.4724, 0.3636, 0.3149, 0.5455, 0.3149, 0.4545, 0.4724])
me_icosphere_004.update()
me_icosphere_005 = bpy.data.meshes.new('Icosphere.005')
me_icosphere_005.from_pydata([(0.0, 0.0, -1.0), (0.7236, -0.5257, -0.4472), (-0.2764, -0.8506, -0.4472), (-0.8944, 0.0, -0.4472), (-0.2764, 0.8506, -0.4472), (0.7236, 0.5257, -0.4472), (0.2764, -0.8506, 0.4472), (-0.7236, -0.5257, 0.4472), (-0.7236, 0.5257, 0.4472), (0.2764, 0.8506, 0.4472), (0.8944, 0.0, 0.4472), (0.0, 0.0, 1.0)], [], [(0, 1, 2), (1, 0, 5), (0, 2, 3), (0, 3, 4), (0, 4, 5), (1, 5, 10), (2, 1, 6), (3, 2, 7), (4, 3, 8), (5, 4, 9), (1, 10, 6), (2, 6, 7), (3, 7, 8), (4, 8, 9), (5, 9, 10), (6, 10, 11), (7, 6, 11), (8, 7, 11), (9, 8, 11), (10, 9, 11)])
_uv = me_icosphere_005.uv_layers.new(name='UVMap')
_uv.uv.foreach_set('vector', [0.1818, 0.0, 0.2727, 0.1575, 0.09091, 0.1575, 0.2727, 0.1575, 0.3636, 0.0, 0.4545, 0.1575, 0.9091, 0.0, 1.0, 0.1575, 0.8182, 0.1575, 0.7273, 0.0, 0.8182, 0.1575, 0.6364, 0.1575, 0.5455, 0.0, 0.6364, 0.1575, 0.4545, 0.1575, 0.2727, 0.1575, 0.4545, 0.1575, 0.3636, 0.3149, 0.09091, 0.1575, 0.2727, 0.1575, 0.1818, 0.3149, 0.8182, 0.1575, 1.0, 0.1575, 0.9091, 0.3149, 0.6364, 0.1575, 0.8182, 0.1575, 0.7273, 0.3149, 0.4545, 0.1575, 0.6364, 0.1575, 0.5455, 0.3149, 0.2727, 0.1575, 0.3636, 0.3149, 0.1818, 0.3149, 0.09091, 0.1575, 0.1818, 0.3149, 0.0, 0.3149, 0.8182, 0.1575, 0.9091, 0.3149, 0.7273, 0.3149, 0.6364, 0.1575, 0.7273, 0.3149, 0.5455, 0.3149, 0.4545, 0.1575, 0.5455, 0.3149, 0.3636, 0.3149, 0.1818, 0.3149, 0.3636, 0.3149, 0.2727, 0.4724, 0.0, 0.3149, 0.1818, 0.3149, 0.09091, 0.4724, 0.7273, 0.3149, 0.9091, 0.3149, 0.8182, 0.4724, 0.5455, 0.3149, 0.7273, 0.3149, 0.6364, 0.4724, 0.3636, 0.3149, 0.5455, 0.3149, 0.4545, 0.4724])
me_icosphere_005.update()
me_icosphere_006 = bpy.data.meshes.new('Icosphere.006')
me_icosphere_006.from_pydata([(0.0, 0.0, -1.0), (0.7236, -0.5257, -0.4472), (-0.2764, -0.8506, -0.4472), (-0.8944, 0.0, -0.4472), (-0.2764, 0.8506, -0.4472), (0.7236, 0.5257, -0.4472), (0.2764, -0.8506, 0.4472), (-0.7236, -0.5257, 0.4472), (-0.7236, 0.5257, 0.4472), (0.2764, 0.8506, 0.4472), (0.8944, 0.0, 0.4472), (0.0, 0.0, 1.0)], [], [(0, 1, 2), (1, 0, 5), (0, 2, 3), (0, 3, 4), (0, 4, 5), (1, 5, 10), (2, 1, 6), (3, 2, 7), (4, 3, 8), (5, 4, 9), (1, 10, 6), (2, 6, 7), (3, 7, 8), (4, 8, 9), (5, 9, 10), (6, 10, 11), (7, 6, 11), (8, 7, 11), (9, 8, 11), (10, 9, 11)])
_uv = me_icosphere_006.uv_layers.new(name='UVMap')
_uv.uv.foreach_set('vector', [0.1818, 0.0, 0.2727, 0.1575, 0.09091, 0.1575, 0.2727, 0.1575, 0.3636, 0.0, 0.4545, 0.1575, 0.9091, 0.0, 1.0, 0.1575, 0.8182, 0.1575, 0.7273, 0.0, 0.8182, 0.1575, 0.6364, 0.1575, 0.5455, 0.0, 0.6364, 0.1575, 0.4545, 0.1575, 0.2727, 0.1575, 0.4545, 0.1575, 0.3636, 0.3149, 0.09091, 0.1575, 0.2727, 0.1575, 0.1818, 0.3149, 0.8182, 0.1575, 1.0, 0.1575, 0.9091, 0.3149, 0.6364, 0.1575, 0.8182, 0.1575, 0.7273, 0.3149, 0.4545, 0.1575, 0.6364, 0.1575, 0.5455, 0.3149, 0.2727, 0.1575, 0.3636, 0.3149, 0.1818, 0.3149, 0.09091, 0.1575, 0.1818, 0.3149, 0.0, 0.3149, 0.8182, 0.1575, 0.9091, 0.3149, 0.7273, 0.3149, 0.6364, 0.1575, 0.7273, 0.3149, 0.5455, 0.3149, 0.4545, 0.1575, 0.5455, 0.3149, 0.3636, 0.3149, 0.1818, 0.3149, 0.3636, 0.3149, 0.2727, 0.4724, 0.0, 0.3149, 0.1818, 0.3149, 0.09091, 0.4724, 0.7273, 0.3149, 0.9091, 0.3149, 0.8182, 0.4724, 0.5455, 0.3149, 0.7273, 0.3149, 0.6364, 0.4724, 0.3636, 0.3149, 0.5455, 0.3149, 0.4545, 0.4724])
me_icosphere_006.update()
me_icosphere_007 = bpy.data.meshes.new('Icosphere.007')
me_icosphere_007.from_pydata([(0.0, 0.0, -1.0), (0.7236, -0.5257, -0.4472), (-0.2764, -0.8506, -0.4472), (-0.8944, 0.0, -0.4472), (-0.2764, 0.8506, -0.4472), (0.7236, 0.5257, -0.4472), (0.2764, -0.8506, 0.4472), (-0.7236, -0.5257, 0.4472), (-0.7236, 0.5257, 0.4472), (0.2764, 0.8506, 0.4472), (0.8944, 0.0, 0.4472), (0.0, 0.0, 1.0)], [], [(0, 1, 2), (1, 0, 5), (0, 2, 3), (0, 3, 4), (0, 4, 5), (1, 5, 10), (2, 1, 6), (3, 2, 7), (4, 3, 8), (5, 4, 9), (1, 10, 6), (2, 6, 7), (3, 7, 8), (4, 8, 9), (5, 9, 10), (6, 10, 11), (7, 6, 11), (8, 7, 11), (9, 8, 11), (10, 9, 11)])
_uv = me_icosphere_007.uv_layers.new(name='UVMap')
_uv.uv.foreach_set('vector', [0.1818, 0.0, 0.2727, 0.1575, 0.09091, 0.1575, 0.2727, 0.1575, 0.3636, 0.0, 0.4545, 0.1575, 0.9091, 0.0, 1.0, 0.1575, 0.8182, 0.1575, 0.7273, 0.0, 0.8182, 0.1575, 0.6364, 0.1575, 0.5455, 0.0, 0.6364, 0.1575, 0.4545, 0.1575, 0.2727, 0.1575, 0.4545, 0.1575, 0.3636, 0.3149, 0.09091, 0.1575, 0.2727, 0.1575, 0.1818, 0.3149, 0.8182, 0.1575, 1.0, 0.1575, 0.9091, 0.3149, 0.6364, 0.1575, 0.8182, 0.1575, 0.7273, 0.3149, 0.4545, 0.1575, 0.6364, 0.1575, 0.5455, 0.3149, 0.2727, 0.1575, 0.3636, 0.3149, 0.1818, 0.3149, 0.09091, 0.1575, 0.1818, 0.3149, 0.0, 0.3149, 0.8182, 0.1575, 0.9091, 0.3149, 0.7273, 0.3149, 0.6364, 0.1575, 0.7273, 0.3149, 0.5455, 0.3149, 0.4545, 0.1575, 0.5455, 0.3149, 0.3636, 0.3149, 0.1818, 0.3149, 0.3636, 0.3149, 0.2727, 0.4724, 0.0, 0.3149, 0.1818, 0.3149, 0.09091, 0.4724, 0.7273, 0.3149, 0.9091, 0.3149, 0.8182, 0.4724, 0.5455, 0.3149, 0.7273, 0.3149, 0.6364, 0.4724, 0.3636, 0.3149, 0.5455, 0.3149, 0.4545, 0.4724])
me_icosphere_007.update()
me_icosphere_008 = bpy.data.meshes.new('Icosphere.008')
me_icosphere_008.from_pydata([(0.0, 0.0, -1.0), (0.7236, -0.5257, -0.4472), (-0.2764, -0.8506, -0.4472), (-0.8944, 0.0, -0.4472), (-0.2764, 0.8506, -0.4472), (0.7236, 0.5257, -0.4472), (0.2764, -0.8506, 0.4472), (-0.7236, -0.5257, 0.4472), (-0.7236, 0.5257, 0.4472), (0.2764, 0.8506, 0.4472), (0.8944, 0.0, 0.4472), (0.0, 0.0, 1.0)], [], [(0, 1, 2), (1, 0, 5), (0, 2, 3), (0, 3, 4), (0, 4, 5), (1, 5, 10), (2, 1, 6), (3, 2, 7), (4, 3, 8), (5, 4, 9), (1, 10, 6), (2, 6, 7), (3, 7, 8), (4, 8, 9), (5, 9, 10), (6, 10, 11), (7, 6, 11), (8, 7, 11), (9, 8, 11), (10, 9, 11)])
_uv = me_icosphere_008.uv_layers.new(name='UVMap')
_uv.uv.foreach_set('vector', [0.1818, 0.0, 0.2727, 0.1575, 0.09091, 0.1575, 0.2727, 0.1575, 0.3636, 0.0, 0.4545, 0.1575, 0.9091, 0.0, 1.0, 0.1575, 0.8182, 0.1575, 0.7273, 0.0, 0.8182, 0.1575, 0.6364, 0.1575, 0.5455, 0.0, 0.6364, 0.1575, 0.4545, 0.1575, 0.2727, 0.1575, 0.4545, 0.1575, 0.3636, 0.3149, 0.09091, 0.1575, 0.2727, 0.1575, 0.1818, 0.3149, 0.8182, 0.1575, 1.0, 0.1575, 0.9091, 0.3149, 0.6364, 0.1575, 0.8182, 0.1575, 0.7273, 0.3149, 0.4545, 0.1575, 0.6364, 0.1575, 0.5455, 0.3149, 0.2727, 0.1575, 0.3636, 0.3149, 0.1818, 0.3149, 0.09091, 0.1575, 0.1818, 0.3149, 0.0, 0.3149, 0.8182, 0.1575, 0.9091, 0.3149, 0.7273, 0.3149, 0.6364, 0.1575, 0.7273, 0.3149, 0.5455, 0.3149, 0.4545, 0.1575, 0.5455, 0.3149, 0.3636, 0.3149, 0.1818, 0.3149, 0.3636, 0.3149, 0.2727, 0.4724, 0.0, 0.3149, 0.1818, 0.3149, 0.09091, 0.4724, 0.7273, 0.3149, 0.9091, 0.3149, 0.8182, 0.4724, 0.5455, 0.3149, 0.7273, 0.3149, 0.6364, 0.4724, 0.3636, 0.3149, 0.5455, 0.3149, 0.4545, 0.4724])
me_icosphere_008.update()
me_icosphere_009 = bpy.data.meshes.new('Icosphere.009')
me_icosphere_009.from_pydata([(0.0, 0.0, -1.0), (0.7236, -0.5257, -0.4472), (-0.2764, -0.8506, -0.4472), (-0.8944, 0.0, -0.4472), (-0.2764, 0.8506, -0.4472), (0.7236, 0.5257, -0.4472), (0.2764, -0.8506, 0.4472), (-0.7236, -0.5257, 0.4472), (-0.7236, 0.5257, 0.4472), (0.2764, 0.8506, 0.4472), (0.8944, 0.0, 0.4472), (0.0, 0.0, 1.0)], [], [(0, 1, 2), (1, 0, 5), (0, 2, 3), (0, 3, 4), (0, 4, 5), (1, 5, 10), (2, 1, 6), (3, 2, 7), (4, 3, 8), (5, 4, 9), (1, 10, 6), (2, 6, 7), (3, 7, 8), (4, 8, 9), (5, 9, 10), (6, 10, 11), (7, 6, 11), (8, 7, 11), (9, 8, 11), (10, 9, 11)])
_uv = me_icosphere_009.uv_layers.new(name='UVMap')
_uv.uv.foreach_set('vector', [0.1818, 0.0, 0.2727, 0.1575, 0.09091, 0.1575, 0.2727, 0.1575, 0.3636, 0.0, 0.4545, 0.1575, 0.9091, 0.0, 1.0, 0.1575, 0.8182, 0.1575, 0.7273, 0.0, 0.8182, 0.1575, 0.6364, 0.1575, 0.5455, 0.0, 0.6364, 0.1575, 0.4545, 0.1575, 0.2727, 0.1575, 0.4545, 0.1575, 0.3636, 0.3149, 0.09091, 0.1575, 0.2727, 0.1575, 0.1818, 0.3149, 0.8182, 0.1575, 1.0, 0.1575, 0.9091, 0.3149, 0.6364, 0.1575, 0.8182, 0.1575, 0.7273, 0.3149, 0.4545, 0.1575, 0.6364, 0.1575, 0.5455, 0.3149, 0.2727, 0.1575, 0.3636, 0.3149, 0.1818, 0.3149, 0.09091, 0.1575, 0.1818, 0.3149, 0.0, 0.3149, 0.8182, 0.1575, 0.9091, 0.3149, 0.7273, 0.3149, 0.6364, 0.1575, 0.7273, 0.3149, 0.5455, 0.3149, 0.4545, 0.1575, 0.5455, 0.3149, 0.3636, 0.3149, 0.1818, 0.3149, 0.3636, 0.3149, 0.2727, 0.4724, 0.0, 0.3149, 0.1818, 0.3149, 0.09091, 0.4724, 0.7273, 0.3149, 0.9091, 0.3149, 0.8182, 0.4724, 0.5455, 0.3149, 0.7273, 0.3149, 0.6364, 0.4724, 0.3636, 0.3149, 0.5455, 0.3149, 0.4545, 0.4724])
me_icosphere_009.update()

# ---- objects
ob_cube = bpy.data.objects.new('Cube', me_cube)
ob_cube_001 = bpy.data.objects.new('Cube.001', me_cube_001)
ob_icosphere = bpy.data.objects.new('Icosphere', me_icosphere_001)
ob_icosphere_001 = bpy.data.objects.new('Icosphere.001', me_icosphere_002)
ob_icosphere_002 = bpy.data.objects.new('Icosphere.002', me_icosphere_003)
ob_icosphere_003 = bpy.data.objects.new('Icosphere.003', me_icosphere_004)
ob_icosphere_004 = bpy.data.objects.new('Icosphere.004', me_icosphere_005)
ob_icosphere_005 = bpy.data.objects.new('Icosphere.005', me_icosphere_006)
ob_icosphere_006 = bpy.data.objects.new('Icosphere.006', me_icosphere_007)
ob_icosphere_007 = bpy.data.objects.new('Icosphere.007', me_icosphere_008)
ob_icosphere_008 = bpy.data.objects.new('Icosphere.008', me_icosphere_009)

# ---- transforms, parenting, visibility, modifiers, constraints
ob_cube.location = (0.0, 0.1366, -0.1366)
ob_cube.rotation_euler = (1.571, -0.0, 0.0)
ob_cube.lock_rotations_4d = False
ob_cube.empty_display_type = 'ARROWS'
ob_cube.lineart.crease_threshold = 0.0
ob_cube_001.location = (8.077, 0.1366, 0.1311)
ob_cube_001.rotation_euler = (1.571, -0.0, 0.0)
ob_icosphere.location = (4.721, 0.283, 0.9315)
ob_icosphere.scale = (0.269, 0.269, 0.269)
ob_icosphere_001.location = (4.398, 0.07973, 0.8644)
ob_icosphere_001.rotation_euler = (-0.7234, 0.3032, -0.4274)
ob_icosphere_001.scale = (0.1411, 0.1411, 0.1411)
ob_icosphere_002.location = (4.354, 0.4189, 0.8439)
ob_icosphere_002.rotation_euler = (-0.7234, 0.3032, -0.4274)
ob_icosphere_002.scale = (0.1106, 0.1106, 0.1106)
ob_icosphere_003.location = (-3.739, 2.115, 1.062)
ob_icosphere_003.rotation_euler = (0.0, -0.0, 0.9626)
ob_icosphere_003.scale = (0.269, 0.269, 0.269)
ob_icosphere_004.location = (-3.757, 1.733, 0.9951)
ob_icosphere_004.rotation_euler = (-0.7234, 0.3032, 0.5352)
ob_icosphere_004.scale = (0.1411, 0.1411, 0.1411)
ob_icosphere_005.location = (-4.06, 1.891, 0.9746)
ob_icosphere_005.rotation_euler = (-0.7234, 0.3032, 0.5352)
ob_icosphere_005.scale = (0.1106, 0.1106, 0.1106)
ob_icosphere_006.location = (-6.595, 0.371, 1.006)
ob_icosphere_006.rotation_euler = (0.0, -0.0, 2.39)
ob_icosphere_006.scale = (0.269, 0.269, 0.269)
ob_icosphere_007.location = (-6.22, 0.299, 0.9393)
ob_icosphere_007.rotation_euler = (-0.7234, 0.3032, 1.963)
ob_icosphere_007.scale = (0.1411, 0.1411, 0.1411)
ob_icosphere_008.location = (-6.42, 0.02144, 0.9188)
ob_icosphere_008.rotation_euler = (-0.7234, 0.3032, 1.963)
ob_icosphere_008.scale = (0.1106, 0.1106, 0.1106)

# ---- collection membership
col_collection.objects.link(ob_cube)
col_collection.objects.link(ob_cube_001)
col_collection.objects.link(ob_icosphere)
col_collection.objects.link(ob_icosphere_001)
col_collection.objects.link(ob_icosphere_002)
col_collection.objects.link(ob_icosphere_003)
col_collection.objects.link(ob_icosphere_004)
col_collection.objects.link(ob_icosphere_005)
col_collection.objects.link(ob_icosphere_006)
col_collection.objects.link(ob_icosphere_007)
col_collection.objects.link(ob_icosphere_008)

# ---- scene / render settings (as saved in the file)
scene.frame_start = 1; scene.frame_end = 250; scene.frame_set(1)
scene.render.engine = 'BLENDER_EEVEE_NEXT'
bpy.context.view_layer.update()

# ---- added for rendering (the .blend has no active camera and no usable light): camera, sun
cam_auto = bpy.data.cameras.new('AutoCamera')
cam_auto.lens = 50.0
cam_auto.sensor_width = 36.0
cam_auto.clip_end = 1000.0
ob_auto_camera = bpy.data.objects.new('AutoCamera', cam_auto)
scene.collection.objects.link(ob_auto_camera)
ob_auto_camera.location = (20.5137, -24.5746, 16.5083)
ob_auto_camera.rotation_euler = (1.09748, -7.21219e-08, 0.694738)
scene.camera = ob_auto_camera
light_auto_sun = bpy.data.lights.new('AutoSun', 'SUN')
light_auto_sun.energy = 3.0
light_auto_sun.angle = 0.0523599
ob_auto_sun = bpy.data.objects.new('AutoSun', light_auto_sun)
scene.collection.objects.link(ob_auto_sun)
ob_auto_sun.rotation_euler = (0.872665, 0.174533, 0.523599)
bpy.context.view_layer.update()
